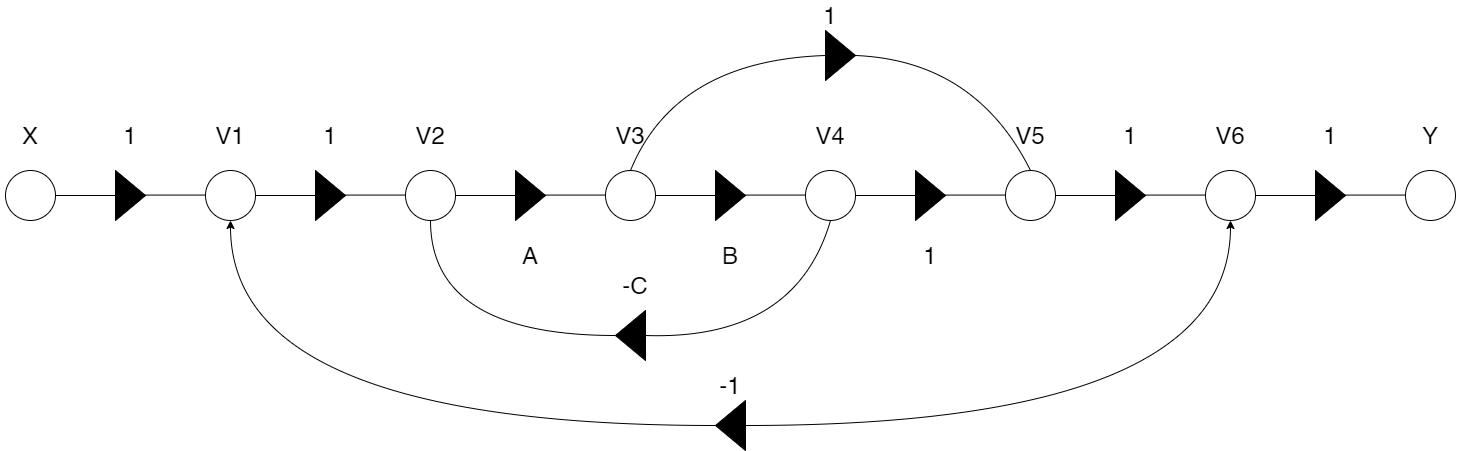

The diagram above was exported from draw.io. Its source (the exported page's mxGraphModel, read from the mxfile embedded in the PNG):
<mxGraphModel dx="4335" dy="1755" grid="1" gridSize="10" guides="1" tooltips="1" connect="1" arrows="1" fold="1" page="1" pageScale="1" pageWidth="850" pageHeight="1100" math="0" shadow="0">
  <root>
    <mxCell id="0" />
    <mxCell id="1" parent="0" />
    <mxCell id="9RFS9mVul0Uq9uSjMP75-1" value="" style="ellipse;whiteSpace=wrap;html=1;aspect=fixed;" vertex="1" parent="1">
      <mxGeometry x="10" y="170" width="50" height="50" as="geometry" />
    </mxCell>
    <mxCell id="9RFS9mVul0Uq9uSjMP75-2" value="" style="triangle;whiteSpace=wrap;html=1;fillColor=#000000;" vertex="1" parent="1">
      <mxGeometry x="120" y="170" width="30" height="50" as="geometry" />
    </mxCell>
    <mxCell id="9RFS9mVul0Uq9uSjMP75-26" value="" style="endArrow=none;html=1;rounded=0;exitX=1;exitY=0.5;exitDx=0;exitDy=0;entryX=0;entryY=0.5;entryDx=0;entryDy=0;" edge="1" parent="1" source="9RFS9mVul0Uq9uSjMP75-1" target="9RFS9mVul0Uq9uSjMP75-2">
      <mxGeometry width="50" height="50" relative="1" as="geometry">
        <mxPoint x="60" y="230" as="sourcePoint" />
        <mxPoint x="110" y="180" as="targetPoint" />
      </mxGeometry>
    </mxCell>
    <mxCell id="9RFS9mVul0Uq9uSjMP75-27" value="" style="endArrow=none;html=1;rounded=0;exitX=1;exitY=0.5;exitDx=0;exitDy=0;entryX=0;entryY=0.5;entryDx=0;entryDy=0;" edge="1" parent="1">
      <mxGeometry width="50" height="50" relative="1" as="geometry">
        <mxPoint x="150" y="194.58" as="sourcePoint" />
        <mxPoint x="210" y="194.58" as="targetPoint" />
      </mxGeometry>
    </mxCell>
    <mxCell id="9RFS9mVul0Uq9uSjMP75-28" value="" style="ellipse;whiteSpace=wrap;html=1;aspect=fixed;" vertex="1" parent="1">
      <mxGeometry x="210" y="170" width="50" height="50" as="geometry" />
    </mxCell>
    <mxCell id="9RFS9mVul0Uq9uSjMP75-29" value="" style="triangle;whiteSpace=wrap;html=1;fillColor=#000000;" vertex="1" parent="1">
      <mxGeometry x="320" y="170" width="30" height="50" as="geometry" />
    </mxCell>
    <mxCell id="9RFS9mVul0Uq9uSjMP75-30" value="" style="endArrow=none;html=1;rounded=0;exitX=1;exitY=0.5;exitDx=0;exitDy=0;entryX=0;entryY=0.5;entryDx=0;entryDy=0;" edge="1" parent="1" source="9RFS9mVul0Uq9uSjMP75-28" target="9RFS9mVul0Uq9uSjMP75-29">
      <mxGeometry width="50" height="50" relative="1" as="geometry">
        <mxPoint x="260" y="230" as="sourcePoint" />
        <mxPoint x="310" y="180" as="targetPoint" />
      </mxGeometry>
    </mxCell>
    <mxCell id="9RFS9mVul0Uq9uSjMP75-31" value="" style="endArrow=none;html=1;rounded=0;exitX=1;exitY=0.5;exitDx=0;exitDy=0;entryX=0;entryY=0.5;entryDx=0;entryDy=0;" edge="1" parent="1">
      <mxGeometry width="50" height="50" relative="1" as="geometry">
        <mxPoint x="350" y="194.58000000000004" as="sourcePoint" />
        <mxPoint x="410" y="194.58000000000004" as="targetPoint" />
      </mxGeometry>
    </mxCell>
    <mxCell id="9RFS9mVul0Uq9uSjMP75-32" value="" style="ellipse;whiteSpace=wrap;html=1;aspect=fixed;" vertex="1" parent="1">
      <mxGeometry x="410" y="170" width="50" height="50" as="geometry" />
    </mxCell>
    <mxCell id="9RFS9mVul0Uq9uSjMP75-33" value="" style="triangle;whiteSpace=wrap;html=1;fillColor=#000000;" vertex="1" parent="1">
      <mxGeometry x="520" y="170" width="30" height="50" as="geometry" />
    </mxCell>
    <mxCell id="9RFS9mVul0Uq9uSjMP75-34" value="" style="endArrow=none;html=1;rounded=0;exitX=1;exitY=0.5;exitDx=0;exitDy=0;entryX=0;entryY=0.5;entryDx=0;entryDy=0;" edge="1" parent="1" source="9RFS9mVul0Uq9uSjMP75-32" target="9RFS9mVul0Uq9uSjMP75-33">
      <mxGeometry width="50" height="50" relative="1" as="geometry">
        <mxPoint x="460" y="230" as="sourcePoint" />
        <mxPoint x="510" y="180" as="targetPoint" />
      </mxGeometry>
    </mxCell>
    <mxCell id="9RFS9mVul0Uq9uSjMP75-35" value="" style="endArrow=none;html=1;rounded=0;exitX=1;exitY=0.5;exitDx=0;exitDy=0;entryX=0;entryY=0.5;entryDx=0;entryDy=0;" edge="1" parent="1">
      <mxGeometry width="50" height="50" relative="1" as="geometry">
        <mxPoint x="550" y="194.58000000000004" as="sourcePoint" />
        <mxPoint x="610" y="194.58000000000004" as="targetPoint" />
      </mxGeometry>
    </mxCell>
    <mxCell id="9RFS9mVul0Uq9uSjMP75-36" value="" style="ellipse;whiteSpace=wrap;html=1;aspect=fixed;" vertex="1" parent="1">
      <mxGeometry x="610" y="170" width="50" height="50" as="geometry" />
    </mxCell>
    <mxCell id="9RFS9mVul0Uq9uSjMP75-37" value="" style="triangle;whiteSpace=wrap;html=1;fillColor=#000000;" vertex="1" parent="1">
      <mxGeometry x="720" y="170" width="30" height="50" as="geometry" />
    </mxCell>
    <mxCell id="9RFS9mVul0Uq9uSjMP75-38" value="" style="endArrow=none;html=1;rounded=0;exitX=1;exitY=0.5;exitDx=0;exitDy=0;entryX=0;entryY=0.5;entryDx=0;entryDy=0;" edge="1" parent="1" source="9RFS9mVul0Uq9uSjMP75-36" target="9RFS9mVul0Uq9uSjMP75-37">
      <mxGeometry width="50" height="50" relative="1" as="geometry">
        <mxPoint x="660" y="230" as="sourcePoint" />
        <mxPoint x="710" y="180" as="targetPoint" />
      </mxGeometry>
    </mxCell>
    <mxCell id="9RFS9mVul0Uq9uSjMP75-39" value="" style="endArrow=none;html=1;rounded=0;exitX=1;exitY=0.5;exitDx=0;exitDy=0;entryX=0;entryY=0.5;entryDx=0;entryDy=0;" edge="1" parent="1">
      <mxGeometry width="50" height="50" relative="1" as="geometry">
        <mxPoint x="750" y="194.58000000000004" as="sourcePoint" />
        <mxPoint x="810" y="194.58000000000004" as="targetPoint" />
      </mxGeometry>
    </mxCell>
    <mxCell id="9RFS9mVul0Uq9uSjMP75-40" value="" style="ellipse;whiteSpace=wrap;html=1;aspect=fixed;" vertex="1" parent="1">
      <mxGeometry x="810" y="170" width="50" height="50" as="geometry" />
    </mxCell>
    <mxCell id="9RFS9mVul0Uq9uSjMP75-41" value="" style="triangle;whiteSpace=wrap;html=1;fillColor=#000000;" vertex="1" parent="1">
      <mxGeometry x="920" y="170" width="30" height="50" as="geometry" />
    </mxCell>
    <mxCell id="9RFS9mVul0Uq9uSjMP75-42" value="" style="endArrow=none;html=1;rounded=0;exitX=1;exitY=0.5;exitDx=0;exitDy=0;entryX=0;entryY=0.5;entryDx=0;entryDy=0;" edge="1" parent="1" source="9RFS9mVul0Uq9uSjMP75-40" target="9RFS9mVul0Uq9uSjMP75-41">
      <mxGeometry width="50" height="50" relative="1" as="geometry">
        <mxPoint x="860" y="230" as="sourcePoint" />
        <mxPoint x="910" y="180" as="targetPoint" />
      </mxGeometry>
    </mxCell>
    <mxCell id="9RFS9mVul0Uq9uSjMP75-43" value="" style="endArrow=none;html=1;rounded=0;exitX=1;exitY=0.5;exitDx=0;exitDy=0;entryX=0;entryY=0.5;entryDx=0;entryDy=0;" edge="1" parent="1">
      <mxGeometry width="50" height="50" relative="1" as="geometry">
        <mxPoint x="950" y="194.57999999999993" as="sourcePoint" />
        <mxPoint x="1010" y="194.57999999999993" as="targetPoint" />
      </mxGeometry>
    </mxCell>
    <mxCell id="9RFS9mVul0Uq9uSjMP75-44" value="" style="ellipse;whiteSpace=wrap;html=1;aspect=fixed;" vertex="1" parent="1">
      <mxGeometry x="1010" y="170" width="50" height="50" as="geometry" />
    </mxCell>
    <mxCell id="9RFS9mVul0Uq9uSjMP75-45" value="" style="triangle;whiteSpace=wrap;html=1;fillColor=#000000;" vertex="1" parent="1">
      <mxGeometry x="1120" y="170" width="30" height="50" as="geometry" />
    </mxCell>
    <mxCell id="9RFS9mVul0Uq9uSjMP75-46" value="" style="endArrow=none;html=1;rounded=0;exitX=1;exitY=0.5;exitDx=0;exitDy=0;entryX=0;entryY=0.5;entryDx=0;entryDy=0;" edge="1" parent="1" source="9RFS9mVul0Uq9uSjMP75-44" target="9RFS9mVul0Uq9uSjMP75-45">
      <mxGeometry width="50" height="50" relative="1" as="geometry">
        <mxPoint x="1060" y="230" as="sourcePoint" />
        <mxPoint x="1110" y="180" as="targetPoint" />
      </mxGeometry>
    </mxCell>
    <mxCell id="9RFS9mVul0Uq9uSjMP75-47" value="" style="endArrow=none;html=1;rounded=0;exitX=1;exitY=0.5;exitDx=0;exitDy=0;entryX=0;entryY=0.5;entryDx=0;entryDy=0;" edge="1" parent="1">
      <mxGeometry width="50" height="50" relative="1" as="geometry">
        <mxPoint x="1150" y="194.57999999999993" as="sourcePoint" />
        <mxPoint x="1210" y="194.57999999999993" as="targetPoint" />
      </mxGeometry>
    </mxCell>
    <mxCell id="9RFS9mVul0Uq9uSjMP75-48" value="" style="ellipse;whiteSpace=wrap;html=1;aspect=fixed;" vertex="1" parent="1">
      <mxGeometry x="1210" y="170" width="50" height="50" as="geometry" />
    </mxCell>
    <mxCell id="9RFS9mVul0Uq9uSjMP75-49" value="" style="triangle;whiteSpace=wrap;html=1;fillColor=#000000;" vertex="1" parent="1">
      <mxGeometry x="1320" y="170" width="30" height="50" as="geometry" />
    </mxCell>
    <mxCell id="9RFS9mVul0Uq9uSjMP75-50" value="" style="endArrow=none;html=1;rounded=0;exitX=1;exitY=0.5;exitDx=0;exitDy=0;entryX=0;entryY=0.5;entryDx=0;entryDy=0;" edge="1" parent="1" source="9RFS9mVul0Uq9uSjMP75-48" target="9RFS9mVul0Uq9uSjMP75-49">
      <mxGeometry width="50" height="50" relative="1" as="geometry">
        <mxPoint x="1260" y="230" as="sourcePoint" />
        <mxPoint x="1310" y="180" as="targetPoint" />
      </mxGeometry>
    </mxCell>
    <mxCell id="9RFS9mVul0Uq9uSjMP75-51" value="" style="endArrow=none;html=1;rounded=0;exitX=1;exitY=0.5;exitDx=0;exitDy=0;entryX=0;entryY=0.5;entryDx=0;entryDy=0;" edge="1" parent="1">
      <mxGeometry width="50" height="50" relative="1" as="geometry">
        <mxPoint x="1350" y="194.57999999999993" as="sourcePoint" />
        <mxPoint x="1410" y="194.57999999999993" as="targetPoint" />
      </mxGeometry>
    </mxCell>
    <mxCell id="9RFS9mVul0Uq9uSjMP75-52" value="" style="ellipse;whiteSpace=wrap;html=1;aspect=fixed;" vertex="1" parent="1">
      <mxGeometry x="1410" y="170" width="50" height="50" as="geometry" />
    </mxCell>
    <mxCell id="9RFS9mVul0Uq9uSjMP75-56" value="&lt;font style=&quot;font-size: 24px&quot;&gt;X&lt;/font&gt;" style="text;html=1;strokeColor=none;fillColor=none;align=center;verticalAlign=middle;whiteSpace=wrap;rounded=0;" vertex="1" parent="1">
      <mxGeometry x="5" y="120" width="60" height="30" as="geometry" />
    </mxCell>
    <mxCell id="9RFS9mVul0Uq9uSjMP75-57" value="&lt;font style=&quot;font-size: 24px&quot;&gt;1&lt;/font&gt;" style="text;html=1;strokeColor=none;fillColor=none;align=center;verticalAlign=middle;whiteSpace=wrap;rounded=0;" vertex="1" parent="1">
      <mxGeometry x="105" y="120" width="60" height="30" as="geometry" />
    </mxCell>
    <mxCell id="9RFS9mVul0Uq9uSjMP75-58" value="&lt;span style=&quot;font-size: 24px&quot;&gt;V1&lt;/span&gt;" style="text;html=1;strokeColor=none;fillColor=none;align=center;verticalAlign=middle;whiteSpace=wrap;rounded=0;" vertex="1" parent="1">
      <mxGeometry x="205" y="120" width="60" height="30" as="geometry" />
    </mxCell>
    <mxCell id="9RFS9mVul0Uq9uSjMP75-59" value="&lt;font style=&quot;font-size: 24px&quot;&gt;1&lt;/font&gt;" style="text;html=1;strokeColor=none;fillColor=none;align=center;verticalAlign=middle;whiteSpace=wrap;rounded=0;" vertex="1" parent="1">
      <mxGeometry x="305" y="120" width="60" height="30" as="geometry" />
    </mxCell>
    <mxCell id="9RFS9mVul0Uq9uSjMP75-60" value="&lt;font style=&quot;font-size: 24px&quot;&gt;A&lt;/font&gt;" style="text;html=1;strokeColor=none;fillColor=none;align=center;verticalAlign=middle;whiteSpace=wrap;rounded=0;" vertex="1" parent="1">
      <mxGeometry x="505" y="240" width="60" height="30" as="geometry" />
    </mxCell>
    <mxCell id="9RFS9mVul0Uq9uSjMP75-61" value="&lt;span style=&quot;font-size: 24px&quot;&gt;V2&lt;/span&gt;" style="text;html=1;strokeColor=none;fillColor=none;align=center;verticalAlign=middle;whiteSpace=wrap;rounded=0;" vertex="1" parent="1">
      <mxGeometry x="405" y="120" width="60" height="30" as="geometry" />
    </mxCell>
    <mxCell id="9RFS9mVul0Uq9uSjMP75-63" value="&lt;span style=&quot;font-size: 24px&quot;&gt;V3&lt;/span&gt;" style="text;html=1;strokeColor=none;fillColor=none;align=center;verticalAlign=middle;whiteSpace=wrap;rounded=0;" vertex="1" parent="1">
      <mxGeometry x="605" y="120" width="60" height="30" as="geometry" />
    </mxCell>
    <mxCell id="9RFS9mVul0Uq9uSjMP75-65" value="" style="triangle;whiteSpace=wrap;html=1;fillColor=#000000;rotation=0;" vertex="1" parent="1">
      <mxGeometry x="830" y="30" width="30" height="50" as="geometry" />
    </mxCell>
    <mxCell id="9RFS9mVul0Uq9uSjMP75-68" value="&lt;span style=&quot;font-size: 24px&quot;&gt;B&lt;/span&gt;" style="text;html=1;strokeColor=none;fillColor=none;align=center;verticalAlign=middle;whiteSpace=wrap;rounded=0;" vertex="1" parent="1">
      <mxGeometry x="705" y="240" width="60" height="30" as="geometry" />
    </mxCell>
    <mxCell id="9RFS9mVul0Uq9uSjMP75-69" value="&lt;span style=&quot;font-size: 24px&quot;&gt;V4&lt;/span&gt;" style="text;html=1;strokeColor=none;fillColor=none;align=center;verticalAlign=middle;whiteSpace=wrap;rounded=0;" vertex="1" parent="1">
      <mxGeometry x="805" y="120" width="60" height="30" as="geometry" />
    </mxCell>
    <mxCell id="9RFS9mVul0Uq9uSjMP75-76" value="&lt;span style=&quot;font-size: 24px&quot;&gt;1&lt;/span&gt;" style="text;html=1;strokeColor=none;fillColor=none;align=center;verticalAlign=middle;whiteSpace=wrap;rounded=0;" vertex="1" parent="1">
      <mxGeometry x="1105" y="120" width="60" height="30" as="geometry" />
    </mxCell>
    <mxCell id="9RFS9mVul0Uq9uSjMP75-77" value="&lt;span style=&quot;font-size: 24px&quot;&gt;1&lt;/span&gt;" style="text;html=1;strokeColor=none;fillColor=none;align=center;verticalAlign=middle;whiteSpace=wrap;rounded=0;" vertex="1" parent="1">
      <mxGeometry x="805" width="60" height="30" as="geometry" />
    </mxCell>
    <mxCell id="9RFS9mVul0Uq9uSjMP75-78" value="&lt;span style=&quot;font-size: 24px&quot;&gt;1&lt;/span&gt;" style="text;html=1;strokeColor=none;fillColor=none;align=center;verticalAlign=middle;whiteSpace=wrap;rounded=0;" vertex="1" parent="1">
      <mxGeometry x="905" y="240" width="60" height="30" as="geometry" />
    </mxCell>
    <mxCell id="9RFS9mVul0Uq9uSjMP75-80" value="&lt;span style=&quot;font-size: 24px&quot;&gt;V5&lt;/span&gt;" style="text;html=1;strokeColor=none;fillColor=none;align=center;verticalAlign=middle;whiteSpace=wrap;rounded=0;" vertex="1" parent="1">
      <mxGeometry x="1005" y="120" width="60" height="30" as="geometry" />
    </mxCell>
    <mxCell id="9RFS9mVul0Uq9uSjMP75-82" value="&lt;span style=&quot;font-size: 24px&quot;&gt;V6&lt;/span&gt;" style="text;html=1;strokeColor=none;fillColor=none;align=center;verticalAlign=middle;whiteSpace=wrap;rounded=0;" vertex="1" parent="1">
      <mxGeometry x="1205" y="120" width="60" height="30" as="geometry" />
    </mxCell>
    <mxCell id="9RFS9mVul0Uq9uSjMP75-83" value="&lt;span style=&quot;font-size: 24px&quot;&gt;Y&lt;/span&gt;" style="text;html=1;strokeColor=none;fillColor=none;align=center;verticalAlign=middle;whiteSpace=wrap;rounded=0;" vertex="1" parent="1">
      <mxGeometry x="1405" y="120" width="60" height="30" as="geometry" />
    </mxCell>
    <mxCell id="9RFS9mVul0Uq9uSjMP75-85" value="&lt;span style=&quot;font-size: 24px&quot;&gt;1&lt;/span&gt;" style="text;html=1;strokeColor=none;fillColor=none;align=center;verticalAlign=middle;whiteSpace=wrap;rounded=0;" vertex="1" parent="1">
      <mxGeometry x="1305" y="120" width="60" height="30" as="geometry" />
    </mxCell>
    <mxCell id="9RFS9mVul0Uq9uSjMP75-86" value="" style="triangle;whiteSpace=wrap;html=1;fillColor=#000000;rotation=-180;" vertex="1" parent="1">
      <mxGeometry x="620" y="310" width="30" height="50" as="geometry" />
    </mxCell>
    <mxCell id="9RFS9mVul0Uq9uSjMP75-89" value="" style="curved=1;endArrow=none;html=1;rounded=0;fontSize=24;exitX=0.5;exitY=0;exitDx=0;exitDy=0;entryX=0;entryY=0.5;entryDx=0;entryDy=0;" edge="1" parent="1" source="9RFS9mVul0Uq9uSjMP75-36" target="9RFS9mVul0Uq9uSjMP75-65">
      <mxGeometry width="50" height="50" relative="1" as="geometry">
        <mxPoint x="840" y="400" as="sourcePoint" />
        <mxPoint x="890" y="350" as="targetPoint" />
        <Array as="points">
          <mxPoint x="680" y="60" />
        </Array>
      </mxGeometry>
    </mxCell>
    <mxCell id="9RFS9mVul0Uq9uSjMP75-91" value="" style="curved=1;endArrow=none;html=1;rounded=0;fontSize=24;exitX=0.5;exitY=0;exitDx=0;exitDy=0;entryX=1;entryY=0.5;entryDx=0;entryDy=0;" edge="1" parent="1" source="9RFS9mVul0Uq9uSjMP75-44" target="9RFS9mVul0Uq9uSjMP75-65">
      <mxGeometry width="50" height="50" relative="1" as="geometry">
        <mxPoint x="1135" y="15" as="sourcePoint" />
        <mxPoint x="950" y="110" as="targetPoint" />
        <Array as="points">
          <mxPoint x="980" y="60" />
        </Array>
      </mxGeometry>
    </mxCell>
    <mxCell id="9RFS9mVul0Uq9uSjMP75-95" value="" style="endArrow=none;html=1;rounded=0;fontSize=24;edgeStyle=orthogonalEdgeStyle;curved=1;entryX=0.5;entryY=1;entryDx=0;entryDy=0;exitX=1;exitY=0.5;exitDx=0;exitDy=0;" edge="1" parent="1" source="9RFS9mVul0Uq9uSjMP75-86" target="9RFS9mVul0Uq9uSjMP75-32">
      <mxGeometry width="50" height="50" relative="1" as="geometry">
        <mxPoint x="490" y="360" as="sourcePoint" />
        <mxPoint x="540" y="310" as="targetPoint" />
      </mxGeometry>
    </mxCell>
    <mxCell id="9RFS9mVul0Uq9uSjMP75-96" value="" style="curved=1;endArrow=none;html=1;rounded=0;fontSize=24;exitX=0;exitY=0.5;exitDx=0;exitDy=0;entryX=0.5;entryY=1;entryDx=0;entryDy=0;" edge="1" parent="1" source="9RFS9mVul0Uq9uSjMP75-86" target="9RFS9mVul0Uq9uSjMP75-40">
      <mxGeometry width="50" height="50" relative="1" as="geometry">
        <mxPoint x="750" y="350" as="sourcePoint" />
        <mxPoint x="800" y="300" as="targetPoint" />
        <Array as="points">
          <mxPoint x="800" y="340" />
        </Array>
      </mxGeometry>
    </mxCell>
    <mxCell id="9RFS9mVul0Uq9uSjMP75-97" value="&lt;span style=&quot;font-size: 24px&quot;&gt;-C&lt;/span&gt;" style="text;html=1;strokeColor=none;fillColor=none;align=center;verticalAlign=middle;whiteSpace=wrap;rounded=0;" vertex="1" parent="1">
      <mxGeometry x="610" y="270" width="60" height="30" as="geometry" />
    </mxCell>
    <mxCell id="9RFS9mVul0Uq9uSjMP75-99" style="edgeStyle=orthogonalEdgeStyle;curved=1;rounded=0;orthogonalLoop=1;jettySize=auto;html=1;exitX=0;exitY=0.5;exitDx=0;exitDy=0;entryX=0.5;entryY=1;entryDx=0;entryDy=0;fontSize=24;" edge="1" parent="1" source="9RFS9mVul0Uq9uSjMP75-98" target="9RFS9mVul0Uq9uSjMP75-48">
      <mxGeometry relative="1" as="geometry" />
    </mxCell>
    <mxCell id="9RFS9mVul0Uq9uSjMP75-100" style="edgeStyle=orthogonalEdgeStyle;curved=1;rounded=0;orthogonalLoop=1;jettySize=auto;html=1;exitX=1;exitY=0.5;exitDx=0;exitDy=0;entryX=0.5;entryY=1;entryDx=0;entryDy=0;fontSize=24;" edge="1" parent="1" source="9RFS9mVul0Uq9uSjMP75-98" target="9RFS9mVul0Uq9uSjMP75-28">
      <mxGeometry relative="1" as="geometry" />
    </mxCell>
    <mxCell id="9RFS9mVul0Uq9uSjMP75-98" value="" style="triangle;whiteSpace=wrap;html=1;fillColor=#000000;rotation=-180;" vertex="1" parent="1">
      <mxGeometry x="720" y="400" width="30" height="50" as="geometry" />
    </mxCell>
    <mxCell id="9RFS9mVul0Uq9uSjMP75-101" value="&lt;span style=&quot;font-size: 24px&quot;&gt;-1&lt;/span&gt;" style="text;html=1;strokeColor=none;fillColor=none;align=center;verticalAlign=middle;whiteSpace=wrap;rounded=0;" vertex="1" parent="1">
      <mxGeometry x="705" y="370" width="60" height="30" as="geometry" />
    </mxCell>
  </root>
</mxGraphModel>